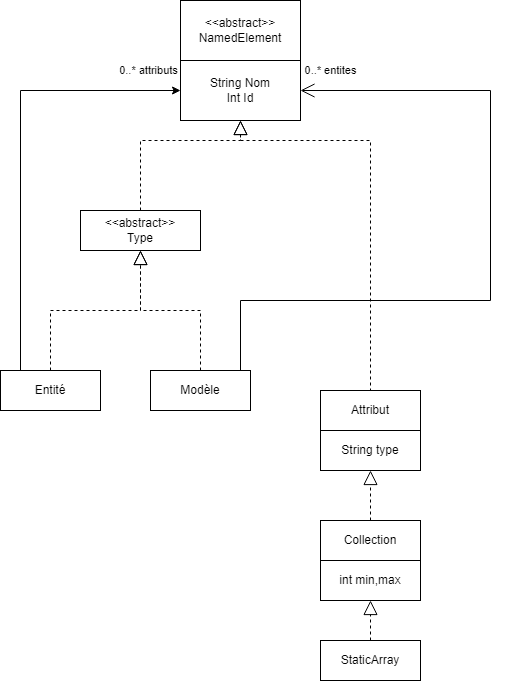

The diagram above was exported from draw.io. Its source (the exported page's mxGraphModel, read from the mxfile embedded in the PNG):
<mxGraphModel dx="1385" dy="1774" grid="1" gridSize="10" guides="1" tooltips="1" connect="1" arrows="1" fold="1" page="1" pageScale="1" pageWidth="827" pageHeight="1169" math="0" shadow="0">
  <root>
    <mxCell id="0" />
    <mxCell id="1" parent="0" />
    <mxCell id="Ea12JB5y_hxZSKLvDUWv-21" value="Modèle" style="whiteSpace=wrap;html=1;align=center;" parent="1" vertex="1">
      <mxGeometry x="200" y="190" width="100" height="40" as="geometry" />
    </mxCell>
    <mxCell id="xWLC2FqUgqQC4pjgw9W9-5" style="edgeStyle=orthogonalEdgeStyle;rounded=0;orthogonalLoop=1;jettySize=auto;html=1;entryX=0;entryY=0.5;entryDx=0;entryDy=0;" parent="1" source="Ea12JB5y_hxZSKLvDUWv-22" target="xWLC2FqUgqQC4pjgw9W9-23" edge="1">
      <mxGeometry relative="1" as="geometry">
        <Array as="points">
          <mxPoint x="70" y="-90" />
        </Array>
      </mxGeometry>
    </mxCell>
    <mxCell id="xWLC2FqUgqQC4pjgw9W9-6" value="0..* attributs" style="edgeLabel;html=1;align=center;verticalAlign=middle;resizable=0;points=[];" parent="xWLC2FqUgqQC4pjgw9W9-5" vertex="1" connectable="0">
      <mxGeometry x="0.8131" y="-1" relative="1" as="geometry">
        <mxPoint x="8" y="-21" as="offset" />
      </mxGeometry>
    </mxCell>
    <mxCell id="Ea12JB5y_hxZSKLvDUWv-22" value="Entité" style="whiteSpace=wrap;html=1;align=center;" parent="1" vertex="1">
      <mxGeometry x="50" y="190" width="100" height="40" as="geometry" />
    </mxCell>
    <mxCell id="Ea12JB5y_hxZSKLvDUWv-23" value="Attribut" style="whiteSpace=wrap;html=1;align=center;" parent="1" vertex="1">
      <mxGeometry x="370" y="210" width="100" height="40" as="geometry" />
    </mxCell>
    <mxCell id="Ea12JB5y_hxZSKLvDUWv-28" value="Collection" style="whiteSpace=wrap;html=1;align=center;" parent="1" vertex="1">
      <mxGeometry x="370" y="340" width="100" height="40" as="geometry" />
    </mxCell>
    <mxCell id="Ea12JB5y_hxZSKLvDUWv-30" value="StaticArray" style="whiteSpace=wrap;html=1;align=center;" parent="1" vertex="1">
      <mxGeometry x="370" y="460" width="100" height="40" as="geometry" />
    </mxCell>
    <mxCell id="Ea12JB5y_hxZSKLvDUWv-49" value="" style="endArrow=open;endFill=1;endSize=12;html=1;rounded=0;elbow=vertical;edgeStyle=orthogonalEdgeStyle;entryX=1;entryY=0.5;entryDx=0;entryDy=0;" parent="1" source="Ea12JB5y_hxZSKLvDUWv-21" target="xWLC2FqUgqQC4pjgw9W9-23" edge="1">
      <mxGeometry width="160" relative="1" as="geometry">
        <mxPoint x="330" y="380" as="sourcePoint" />
        <mxPoint x="490" y="380" as="targetPoint" />
        <Array as="points">
          <mxPoint x="290" y="120" />
          <mxPoint x="540" y="120" />
          <mxPoint x="540" y="-90" />
        </Array>
      </mxGeometry>
    </mxCell>
    <mxCell id="Ea12JB5y_hxZSKLvDUWv-50" value="0..* entites" style="edgeLabel;html=1;align=center;verticalAlign=middle;resizable=0;points=[];" parent="Ea12JB5y_hxZSKLvDUWv-49" vertex="1" connectable="0">
      <mxGeometry x="0.7636" y="-2" relative="1" as="geometry">
        <mxPoint x="-55" y="-18" as="offset" />
      </mxGeometry>
    </mxCell>
    <mxCell id="Ea12JB5y_hxZSKLvDUWv-66" value="" style="endArrow=block;dashed=1;endFill=0;endSize=12;html=1;rounded=0;elbow=vertical;edgeStyle=orthogonalEdgeStyle;entryX=0.5;entryY=1;entryDx=0;entryDy=0;" parent="1" source="Ea12JB5y_hxZSKLvDUWv-30" target="1it_EHczkApcQkNRxBvW-4" edge="1">
      <mxGeometry width="160" relative="1" as="geometry">
        <mxPoint x="600" y="290" as="sourcePoint" />
        <mxPoint x="420" y="420" as="targetPoint" />
        <Array as="points" />
      </mxGeometry>
    </mxCell>
    <mxCell id="xWLC2FqUgqQC4pjgw9W9-9" value="&amp;lt;&amp;lt;abstract&amp;gt;&amp;gt;&lt;br&gt;NamedElement" style="rounded=0;whiteSpace=wrap;html=1;" parent="1" vertex="1">
      <mxGeometry x="230" y="-180" width="120" height="60" as="geometry" />
    </mxCell>
    <mxCell id="xWLC2FqUgqQC4pjgw9W9-19" value="" style="endArrow=block;dashed=1;endFill=0;endSize=12;html=1;rounded=0;elbow=vertical;edgeStyle=orthogonalEdgeStyle;exitX=0.5;exitY=0;exitDx=0;exitDy=0;entryX=0.5;entryY=1;entryDx=0;entryDy=0;" parent="1" source="AMBisrtsAsvn9c3gRIAF-3" target="xWLC2FqUgqQC4pjgw9W9-23" edge="1">
      <mxGeometry width="160" relative="1" as="geometry">
        <mxPoint x="419.76" as="sourcePoint" />
        <mxPoint x="290" y="-70" as="targetPoint" />
        <Array as="points">
          <mxPoint x="190" y="-40" />
          <mxPoint x="290" y="-40" />
        </Array>
      </mxGeometry>
    </mxCell>
    <mxCell id="xWLC2FqUgqQC4pjgw9W9-21" value="" style="endArrow=block;dashed=1;endFill=0;endSize=12;html=1;rounded=0;elbow=vertical;edgeStyle=orthogonalEdgeStyle;exitX=0.75;exitY=0;exitDx=0;exitDy=0;entryX=0.5;entryY=1;entryDx=0;entryDy=0;" parent="1" source="Ea12JB5y_hxZSKLvDUWv-23" target="xWLC2FqUgqQC4pjgw9W9-23" edge="1">
      <mxGeometry width="160" relative="1" as="geometry">
        <mxPoint x="419.7600000000002" as="sourcePoint" />
        <mxPoint x="290" y="-60" as="targetPoint" />
        <Array as="points">
          <mxPoint x="420" y="210" />
          <mxPoint x="420" y="-40" />
          <mxPoint x="290" y="-40" />
        </Array>
      </mxGeometry>
    </mxCell>
    <mxCell id="xWLC2FqUgqQC4pjgw9W9-22" value="" style="endArrow=block;dashed=1;endFill=0;endSize=12;html=1;rounded=0;elbow=vertical;edgeStyle=orthogonalEdgeStyle;exitX=0.5;exitY=0;exitDx=0;exitDy=0;entryX=0.5;entryY=1;entryDx=0;entryDy=0;" parent="1" source="Ea12JB5y_hxZSKLvDUWv-21" target="AMBisrtsAsvn9c3gRIAF-3" edge="1">
      <mxGeometry width="160" relative="1" as="geometry">
        <mxPoint x="115" y="120" as="sourcePoint" />
        <mxPoint x="-40" y="-80" as="targetPoint" />
        <Array as="points">
          <mxPoint x="250" y="130" />
          <mxPoint x="190" y="130" />
        </Array>
      </mxGeometry>
    </mxCell>
    <mxCell id="xWLC2FqUgqQC4pjgw9W9-23" value="String Nom&lt;br&gt;Int Id" style="rounded=0;whiteSpace=wrap;html=1;" parent="1" vertex="1">
      <mxGeometry x="230" y="-120" width="120" height="60" as="geometry" />
    </mxCell>
    <mxCell id="AMBisrtsAsvn9c3gRIAF-3" value="&amp;lt;&amp;lt;abstract&amp;gt;&amp;gt;&lt;br&gt;Type" style="rounded=0;whiteSpace=wrap;html=1;" parent="1" vertex="1">
      <mxGeometry x="130" y="30" width="120" height="40" as="geometry" />
    </mxCell>
    <mxCell id="O1S8Zfkx6xkyDkh1_VN6-1" value="" style="endArrow=block;dashed=1;endFill=0;endSize=12;html=1;rounded=0;elbow=vertical;edgeStyle=orthogonalEdgeStyle;exitX=0.5;exitY=0;exitDx=0;exitDy=0;entryX=0.5;entryY=1;entryDx=0;entryDy=0;" parent="1" source="Ea12JB5y_hxZSKLvDUWv-22" target="AMBisrtsAsvn9c3gRIAF-3" edge="1">
      <mxGeometry width="160" relative="1" as="geometry">
        <mxPoint x="260" y="200" as="sourcePoint" />
        <mxPoint x="240" y="100" as="targetPoint" />
        <Array as="points">
          <mxPoint x="100" y="130" />
          <mxPoint x="190" y="130" />
        </Array>
      </mxGeometry>
    </mxCell>
    <mxCell id="1it_EHczkApcQkNRxBvW-1" value="" style="endArrow=block;dashed=1;endFill=0;endSize=12;html=1;rounded=0;elbow=vertical;edgeStyle=orthogonalEdgeStyle;exitX=0.5;exitY=0;exitDx=0;exitDy=0;entryX=0.5;entryY=1;entryDx=0;entryDy=0;" edge="1" parent="1" source="Ea12JB5y_hxZSKLvDUWv-28">
      <mxGeometry width="160" relative="1" as="geometry">
        <mxPoint x="455" y="220.00000000000023" as="sourcePoint" />
        <mxPoint x="420" y="290" as="targetPoint" />
        <Array as="points" />
      </mxGeometry>
    </mxCell>
    <mxCell id="1it_EHczkApcQkNRxBvW-4" value="int min,max" style="whiteSpace=wrap;html=1;align=center;" vertex="1" parent="1">
      <mxGeometry x="370" y="380" width="100" height="40" as="geometry" />
    </mxCell>
    <mxCell id="1it_EHczkApcQkNRxBvW-6" value="String type" style="whiteSpace=wrap;html=1;align=center;" vertex="1" parent="1">
      <mxGeometry x="370" y="250" width="100" height="40" as="geometry" />
    </mxCell>
  </root>
</mxGraphModel>